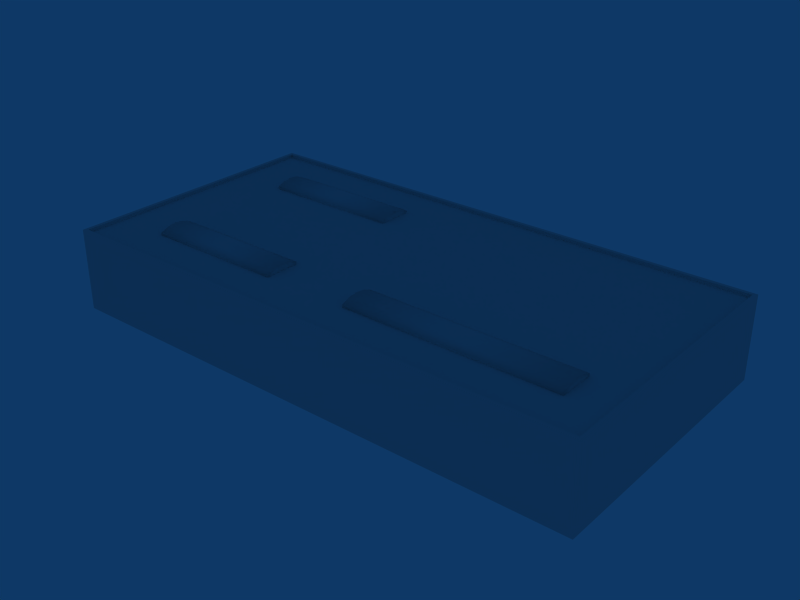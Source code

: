 # Source: ebbr_building_ref_164.blend  (saved by Blender 2.79.0; exported with 4.5.12 LTS)
import bpy
from mathutils import Matrix  # noqa: F401  (used for matrix-valued properties, if any)

bpy.ops.wm.read_factory_settings(use_empty=True)
scene = bpy.context.scene
scene.name = 'Scene'

# ---- collections
col_collection_1 = bpy.data.collections.new('Collection 1'); scene.collection.children.link(col_collection_1)

# ---- materials (node trees are filled in below, after node groups)
mat_material = bpy.data.materials.new('Material')
mat_material.alpha_threshold = 0.0
mat_material.preview_render_type = 'FLAT'
mat_material.roughness = 0.5

# ---- material node trees

# ---- world
world_world = bpy.data.worlds.new('World'); scene.world = world_world
world_world.color = (0.05656, 0.2208, 0.4)
world_world.use_sun_shadow = False
world_world.sun_shadow_jitter_overblur = 0.0
world_world.cycles.sampling_method = 'NONE'
world_world.cycles.sample_map_resolution = 256

# ---- meshes
me_cube = bpy.data.meshes.new('Cube')
me_cube.from_pydata([(17.32, -4.987, 6.2), (17.32, -4.987, 6.0), (-0.6775, -4.987, 6.0), (-0.6774, -4.987, 6.2), (17.32, -7.987, 6.2), (17.32, -7.987, 6.0), (-0.6775, -7.987, 6.0), (-0.6774, -7.987, 6.2), (17.32, -5.737, 6.0), (17.32, -6.487, 6.0), (17.32, -7.237, 6.0), (17.32, -5.737, 6.5), (17.32, -6.487, 6.6), (17.32, -7.237, 6.5), (-0.6775, -5.737, 6.0), (-0.6775, -6.487, 6.0), (-0.6775, -7.237, 6.0), (-0.6774, -5.737, 6.5), (-0.6774, -6.487, 6.6), (-0.6774, -7.237, 6.5), (-8.07, -4.987, 6.2), (-8.07, 4.987, 6.2), (-8.07, -4.987, 6.0), (-8.07, 4.987, 6.0), (-20.07, -4.987, 6.0), (-20.07, 4.987, 6.0), (-20.07, -4.987, 6.2), (-20.07, 4.987, 6.2), (-8.07, -7.987, 6.2), (-8.07, 7.987, 6.2), (-8.07, -7.987, 6.0), (-8.07, 7.987, 6.0), (-20.07, -7.987, 6.0), (-20.07, 7.987, 6.0), (-20.07, -7.987, 6.2), (-20.07, 7.987, 6.2), (-8.07, -5.737, 6.0), (-8.07, 5.737, 6.0), (-8.07, -6.487, 6.0), (-8.07, 6.487, 6.0), (-8.07, -7.237, 6.0), (-8.07, 7.237, 6.0), (-8.07, -5.737, 6.5), (-8.07, 5.737, 6.5), (-8.07, -6.487, 6.6), (-8.07, 6.487, 6.6), (-8.07, -7.237, 6.5), (-8.07, 7.237, 6.5), (-20.07, -5.737, 6.0), (-20.07, 5.737, 6.0), (-20.07, -6.487, 6.0), (-20.07, 6.487, 6.0), (-20.07, -7.237, 6.0), (-20.07, 7.237, 6.0), (-20.07, -5.737, 6.5), (-20.07, 5.737, 6.5), (-20.07, -6.487, 6.6), (-20.07, 6.487, 6.6), (-20.07, -7.237, 6.5), (-20.07, 7.237, 6.5)], [], [(0, 1, 2, 3), (4, 7, 6, 5), (0, 11, 8, 1), (11, 12, 9, 8), (12, 13, 10, 9), (13, 4, 5, 10), (2, 14, 17, 3), (14, 15, 18, 17), (15, 16, 19, 18), (16, 6, 7, 19), (4, 13, 19, 7), (13, 12, 18, 19), (12, 11, 17, 18), (11, 0, 3, 17), (20, 22, 24, 26), (25, 23, 21, 27), (28, 34, 32, 30), (33, 35, 29, 31), (20, 42, 36, 22), (37, 43, 21, 23), (42, 44, 38, 36), (39, 45, 43, 37), (44, 46, 40, 38), (41, 47, 45, 39), (46, 28, 30, 40), (31, 29, 47, 41), (24, 48, 54, 26), (55, 49, 25, 27), (48, 50, 56, 54), (57, 51, 49, 55), (50, 52, 58, 56), (59, 53, 51, 57), (52, 32, 34, 58), (35, 33, 53, 59), (28, 46, 58, 34), (59, 47, 29, 35), (46, 44, 56, 58), (57, 45, 47, 59), (44, 42, 54, 56), (55, 43, 45, 57), (42, 20, 26, 54), (27, 21, 43, 55)])
me_cube.polygons.foreach_set('use_smooth', [True] * 42)
_uv = me_cube.uv_layers.new(name='UVTex')
_uv.uv.foreach_set('vector', [0.2812, 0.2812, 0.4688, 0.2812, 0.4688, 0.4688, 0.2812, 0.4688, 0.2812, 0.2812, 0.4688, 0.2812, 0.4688, 0.4688, 0.2812, 0.4688, 0.2812, 0.2812, 0.4688, 0.2812, 0.4688, 0.4688, 0.2812, 0.4688, 0.2812, 0.2812, 0.4688, 0.2812, 0.4688, 0.4688, 0.2812, 0.4688, 0.2812, 0.2812, 0.4688, 0.2812, 0.4688, 0.4688, 0.2812, 0.4688, 0.2812, 0.2812, 0.4688, 0.2812, 0.4688, 0.4688, 0.2812, 0.4688, 0.2812, 0.2812, 0.4688, 0.2812, 0.4688, 0.4688, 0.2812, 0.4688, 0.2812, 0.2812, 0.4688, 0.2812, 0.4688, 0.4688, 0.2812, 0.4688, 0.2812, 0.2812, 0.4688, 0.2812, 0.4688, 0.4688, 0.2812, 0.4688, 0.2812, 0.2812, 0.4688, 0.2812, 0.4688, 0.4688, 0.2812, 0.4688, 0.2812, 0.2812, 0.4688, 0.2812, 0.4688, 0.4688, 0.2812, 0.4688, 0.2812, 0.2812, 0.4688, 0.2812, 0.4688, 0.4688, 0.2812, 0.4688, 0.2812, 0.2812, 0.4688, 0.2812, 0.4688, 0.4688, 0.2812, 0.4688, 0.2812, 0.2812, 0.4688, 0.2812, 0.4688, 0.4688, 0.2812, 0.4688, 0.2812, 0.2812, 0.4688, 0.2812, 0.4688, 0.4688, 0.2812, 0.4688, 0.4688, 0.4688, 0.4688, 0.2812, 0.2812, 0.2812, 0.2812, 0.4688, 0.2812, 0.2812, 0.4688, 0.2812, 0.4688, 0.4688, 0.2812, 0.4688, 0.4688, 0.4688, 0.4688, 0.2812, 0.2812, 0.2812, 0.2812, 0.4688, 0.2812, 0.2812, 0.4688, 0.2812, 0.4688, 0.4688, 0.2812, 0.4688, 0.4688, 0.4688, 0.4688, 0.2812, 0.2812, 0.2812, 0.2812, 0.4688, 0.2812, 0.2812, 0.4688, 0.2812, 0.4688, 0.4688, 0.2812, 0.4688, 0.4688, 0.4688, 0.4688, 0.2812, 0.2812, 0.2812, 0.2812, 0.4688, 0.2812, 0.2812, 0.4688, 0.2812, 0.4688, 0.4688, 0.2812, 0.4688, 0.4688, 0.4688, 0.4688, 0.2812, 0.2812, 0.2812, 0.2812, 0.4688, 0.2812, 0.2812, 0.4688, 0.2812, 0.4688, 0.4688, 0.2812, 0.4688, 0.4688, 0.4688, 0.4688, 0.2812, 0.2812, 0.2812, 0.2812, 0.4688, 0.2812, 0.2812, 0.4688, 0.2812, 0.4688, 0.4688, 0.2812, 0.4688, 0.4688, 0.4688, 0.4688, 0.2812, 0.2812, 0.2812, 0.2812, 0.4688, 0.2812, 0.2812, 0.4688, 0.2812, 0.4688, 0.4688, 0.2812, 0.4688, 0.4688, 0.4688, 0.4688, 0.2812, 0.2812, 0.2812, 0.2812, 0.4688, 0.2812, 0.2812, 0.4688, 0.2812, 0.4688, 0.4688, 0.2812, 0.4688, 0.4688, 0.4688, 0.4688, 0.2812, 0.2812, 0.2812, 0.2812, 0.4688, 0.2812, 0.2812, 0.4688, 0.2812, 0.4688, 0.4688, 0.2812, 0.4688, 0.4688, 0.4688, 0.4688, 0.2812, 0.2812, 0.2812, 0.2812, 0.4688, 0.2812, 0.2812, 0.4688, 0.2812, 0.4688, 0.4688, 0.2812, 0.4688, 0.4688, 0.4688, 0.4688, 0.2812, 0.2812, 0.2812, 0.2812, 0.4688, 0.2812, 0.2812, 0.4688, 0.2812, 0.4688, 0.4688, 0.2812, 0.4688, 0.4688, 0.4688, 0.4688, 0.2812, 0.2812, 0.2812, 0.2812, 0.4688, 0.2812, 0.2812, 0.4688, 0.2812, 0.4688, 0.4688, 0.2812, 0.4688, 0.4688, 0.4688, 0.4688, 0.2812, 0.2812, 0.2812, 0.2812, 0.4688, 0.2812, 0.2812, 0.4688, 0.2812, 0.4688, 0.4688, 0.2812, 0.4688, 0.4688, 0.4688, 0.4688, 0.2812, 0.2812, 0.2812, 0.2812, 0.4688])
me_cube.materials.append(mat_material)
me_cube.use_remesh_preserve_volume = False
me_cube.use_remesh_preserve_attributes = False
me_cube.use_mirror_vertex_groups = False
me_cube.update()
me_cube_001 = bpy.data.meshes.new('Cube.001')
me_cube_001.from_pydata([(23.0, 6.0, -11.75), (23.0, -1.0, -11.75), (-23.0, -1.0, -11.75), (-23.0, 6.0, -11.75), (23.0, 6.0, 11.75), (23.0, -1.0, 11.75), (-23.0, -1.0, 11.75), (-23.0, 6.0, 11.75), (-22.7, 6.0, -11.45), (-22.7, 6.0, 11.45), (22.7, 6.0, -11.45), (22.7, 6.0, 11.45), (-22.7, 5.7, -11.45), (22.7, 5.7, -11.45), (22.7, 5.7, 11.45), (-22.7, 5.7, 11.45)], [], [(0, 1, 2, 3), (4, 7, 6, 5), (0, 4, 5, 1), (2, 6, 7, 3), (3, 7, 9, 8), (4, 0, 10, 11), (7, 4, 11, 9), (0, 3, 8, 10), (10, 8, 12, 13), (9, 11, 14, 15), (11, 10, 13, 14), (8, 9, 15, 12), (14, 13, 12, 15)])
_uv = me_cube_001.uv_layers.new(name='UVTex')
_uv.uv.foreach_set('vector', [0.5312, 0.5312, 0.7188, 0.5312, 0.7188, 0.7188, 0.5312, 0.7188, 0.5312, 0.5312, 0.7188, 0.5312, 0.7188, 0.7188, 0.5312, 0.7188, 0.5312, 0.5312, 0.7188, 0.5312, 0.7188, 0.7188, 0.5312, 0.7188, 0.5312, 0.5312, 0.7188, 0.5312, 0.7188, 0.7188, 0.5312, 0.7188, 0.5312, 0.5312, 0.7188, 0.5312, 0.7188, 0.7188, 0.5312, 0.7188, 0.5312, 0.5312, 0.7188, 0.5312, 0.7188, 0.7188, 0.5312, 0.7188, 0.5312, 0.5312, 0.7188, 0.5312, 0.7188, 0.7188, 0.5312, 0.7188, 0.5312, 0.5312, 0.7188, 0.5312, 0.7188, 0.7188, 0.5312, 0.7188, 0.5312, 0.5312, 0.7188, 0.5312, 0.7188, 0.7188, 0.5312, 0.7188, 0.5312, 0.5312, 0.7188, 0.5312, 0.7188, 0.7188, 0.5312, 0.7188, 0.5312, 0.5312, 0.7188, 0.5312, 0.7188, 0.7188, 0.5312, 0.7188, 0.5312, 0.5312, 0.7188, 0.5312, 0.7188, 0.7188, 0.5312, 0.7188, 0.01562, 0.2812, 0.2031, 0.2812, 0.2031, 0.4688, 0.01562, 0.4688])
me_cube_001.materials.append(mat_material)
me_cube_001.use_remesh_preserve_volume = False
me_cube_001.use_remesh_preserve_attributes = False
me_cube_001.use_mirror_vertex_groups = False
me_cube_001.update()

# ---- objects
ob_roofdetails = bpy.data.objects.new('RoofDetails', me_cube)
ob_building = bpy.data.objects.new('Building', me_cube_001)

# ---- transforms, parenting, visibility, modifiers, constraints
ob_roofdetails.location = (2.125, 4.768e-07, 0.7)
ob_roofdetails.lock_rotations_4d = False
ob_roofdetails.empty_display_type = 'ARROWS'
ob_roofdetails.lineart.crease_threshold = 0.0
ob_building.location = (0.0, 0.0, 1.0)
ob_building.rotation_euler = (1.571, -0.0, -0.0)
ob_building.lock_rotations_4d = False
ob_building.empty_display_type = 'ARROWS'
ob_building.lineart.crease_threshold = 0.0

# ---- collection membership
col_collection_1.objects.link(ob_roofdetails)
col_collection_1.objects.link(ob_building)

# ---- scene / render settings (as saved in the file)
scene.frame_start = 1; scene.frame_end = 250; scene.frame_set(1)
scene.render.engine = 'BLENDER_EEVEE_NEXT'
scene.render.image_settings.file_format = 'JPEG'
scene.render.image_settings.color_mode = 'RGB'
scene.render.image_settings.compression = 90
scene.render.resolution_x = 800
scene.render.resolution_y = 600
scene.render.pixel_aspect_x = 100.0
scene.render.pixel_aspect_y = 100.0
scene.render.fps = 25
scene.render.dither_intensity = 0.0
scene.render.use_compositing = False
scene.render.use_sequencer = False
scene.render.bake_margin = 2
scene.render.bake_bias = 0.0
scene.render.use_stamp_time = False
scene.render.use_stamp_date = False
scene.render.use_stamp_frame = False
scene.render.use_stamp_camera = False
scene.render.use_stamp_scene = False
scene.render.use_stamp_filename = False
scene.render.use_stamp_render_time = False
scene.render.stamp_font_size = 0
scene.cycles.use_denoising = False
scene.cycles.samples = 10
scene.cycles.sampling_pattern = 'TABULATED_SOBOL'
scene.cycles.light_sampling_threshold = 0.0
scene.cycles.use_adaptive_sampling = False
scene.cycles.use_light_tree = False
scene.cycles.blur_glossy = 0.0
scene.cycles.volume_bounces = 1
scene.cycles.pixel_filter_type = 'GAUSSIAN'
scene.cycles.sample_clamp_indirect = 0.0
scene.view_settings.view_transform = 'Raw'
bpy.context.view_layer.update()

# ---- added for rendering (the .blend has no active camera): camera
cam_auto = bpy.data.cameras.new('AutoCamera')
cam_auto.lens = 50.0
cam_auto.sensor_width = 36.0
cam_auto.clip_end = 1000.0
ob_auto_camera = bpy.data.objects.new('AutoCamera', cam_auto)
scene.collection.objects.link(ob_auto_camera)
ob_auto_camera.location = (48.2722, -57.9267, 42.2678)
ob_auto_camera.rotation_euler = (1.09748, -7.21219e-08, 0.694738)
scene.camera = ob_auto_camera
bpy.context.view_layer.update()

